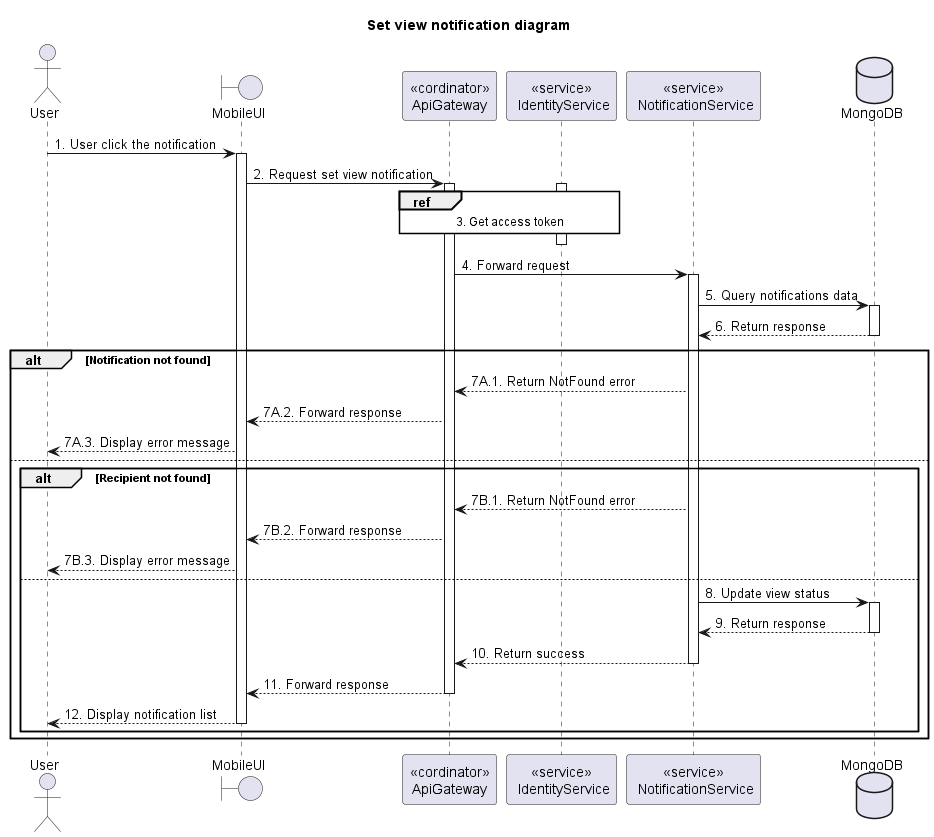

The diagram above was rendered by PlantUML. Its source (embedded in the PNG):
@startuml Sequence
title "Set view notification diagram"

' Style section
<style>
  sequenceDiagram {
    reference {
      BackGroundColor white
    }
}
</style>

actor User
boundary MobileUI
participant "<<cordinator>>\nApiGateway" as ApiGateway
participant "<<service>>\n IdentityService" as IdentityService
participant "<<service>>\n NotificationService" as NotificationService
database MongoDB

User -> MobileUI ++: 1. User click the notification
MobileUI -> ApiGateway ++: 2. Request set view notification

activate IdentityService
ref over ApiGateway, IdentityService: 3. Get access token
ApiGateway -[hidden]-> IdentityService
deactivate IdentityService

ApiGateway -> NotificationService ++: 4. Forward request

NotificationService -> MongoDB++: 5. Query notifications data
NotificationService <-- MongoDB--: 6. Return response

alt Notification not found
  ApiGateway <-- NotificationService: 7A.1. Return NotFound error
  MobileUI <-- ApiGateway: 7A.2. Forward response
  User <-- MobileUI: 7A.3. Display error message
else
  alt Recipient not found
    ApiGateway <-- NotificationService: 7B.1. Return NotFound error
    MobileUI <-- ApiGateway: 7B.2. Forward response
    User <-- MobileUI: 7B.3. Display error message
  else
    NotificationService -> MongoDB++: 8. Update view status
    NotificationService <-- MongoDB--: 9. Return response
    ApiGateway <-- NotificationService--: 10. Return success
    MobileUI <-- ApiGateway--: 11. Forward response
    User <-- MobileUI--: 12. Display notification list
  end
end

@enduml